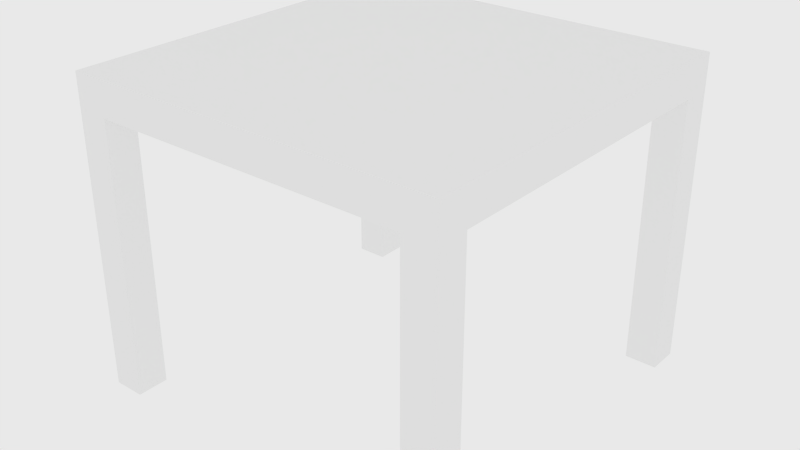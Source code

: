 # Source: table3.blend  (saved by Blender 2.91.10; exported with 4.5.12 LTS)
import bpy
from mathutils import Matrix  # noqa: F401  (used for matrix-valued properties, if any)

bpy.ops.wm.read_factory_settings(use_empty=True)
scene = bpy.context.scene
scene.name = 'Scene'

# ---- materials (node trees are filled in below, after node groups)
mat_white_table = bpy.data.materials.new('White Table')
mat_white_table.alpha_threshold = 0.0
mat_white_table.roughness = 0.5
mat_white_table.line_color = (0.0, 0.0, 0.0, 1.0)

# ---- material node trees
mat_white_table.use_nodes = True; mat_white_table.node_tree.nodes.clear()
_N = mat_white_table.node_tree.nodes; _L = mat_white_table.node_tree.links
n0 = _N.new('ShaderNodeOutputMaterial'); n0.name = 'Material Output'; n0.location = (300, 300)
n1 = _N.new('ShaderNodeMixShader'); n1.name = 'Mix Shader'; n1.location = (10, 300)
n2 = _N.new('ShaderNodeBsdfDiffuse'); n2.name = 'Diffuse BSDF'; n2.location = (-190, 200)
n2.inputs[0].default_value = (1.0, 1.0, 1.0, 1.0)
n3 = _N.new('ShaderNodeBsdfAnisotropic'); n3.name = 'Glossy BSDF'; n3.location = (-190, 100)
n3.distribution = 'GGX'
n3.inputs[1].default_value = 0.2208
_L.new(n1.outputs[0], n0.inputs[0])
_L.new(n2.outputs[0], n1.inputs[1])
_L.new(n3.outputs[0], n1.inputs[2])
n0.is_active_output = True

# ---- world
world_world = bpy.data.worlds.new('World'); scene.world = world_world
world_world.color = (0.814, 0.814, 0.814)
world_world.use_sun_shadow = False
world_world.sun_shadow_jitter_overblur = 0.0
world_world.cycles.sampling_method = 'MANUAL'

# ---- meshes
me_cube = bpy.data.meshes.new('Cube')
me_cube.from_pydata([(1.0, 1.0, -1.0), (1.0, -1.0, -1.0), (-1.0, -1.0, -1.0), (-1.0, 1.0, -1.0), (1.0, 1.0, 1.0), (1.0, -1.0, 1.0), (-1.0, -1.0, 1.0), (-1.0, 1.0, 1.0), (0.8333, 1.0, -1.0), (0.6667, 1.0, -1.0), (0.5, 1.0, -1.0), (0.3333, 1.0, -1.0), (0.1667, 1.0, -1.0), (1.937e-07, 1.0, -1.0), (-0.1667, 1.0, -1.0), (-0.3333, 1.0, -1.0), (-0.5, 1.0, -1.0), (-0.6667, 1.0, -1.0), (-0.8333, 1.0, -1.0), (0.8333, -1.0, -1.0), (0.6667, -1.0, -1.0), (0.5, -1.0, -1.0), (0.3333, -1.0, -1.0), (0.1667, -1.0, -1.0), (-1.043e-07, -1.0, -1.0), (-0.1667, -1.0, -1.0), (-0.3333, -1.0, -1.0), (-0.5, -1.0, -1.0), (-0.6667, -1.0, -1.0), (-0.8333, -1.0, -1.0), (0.8333, 1.0, 1.0), (0.6667, 1.0, 1.0), (0.5, 1.0, 1.0), (0.3333, 1.0, 1.0), (0.1667, 1.0, 1.0), (2.682e-07, 1.0, 1.0), (-0.1667, 1.0, 1.0), (-0.3333, 1.0, 1.0), (-0.5, 1.0, 1.0), (-0.6667, 1.0, 1.0), (-0.8333, 1.0, 1.0), (0.8333, -1.0, 1.0), (0.6667, -1.0, 1.0), (0.5, -1.0, 1.0), (0.3333, -1.0, 1.0), (0.1667, -1.0, 1.0), (-5.215e-07, -1.0, 1.0), (-0.1667, -1.0, 1.0), (-0.3333, -1.0, 1.0), (-0.5, -1.0, 1.0), (-0.6667, -1.0, 1.0), (-0.8333, -1.0, 1.0), (1.0, 0.8333, -1.0), (1.0, 0.6667, -1.0), (1.0, 0.5, -1.0), (1.0, 0.3333, -1.0), (1.0, 0.1667, -1.0), (1.0, -7.451e-08, -1.0), (1.0, -0.1667, -1.0), (1.0, -0.3333, -1.0), (1.0, -0.5, -1.0), (1.0, -0.6667, -1.0), (1.0, -0.8333, -1.0), (-1.0, -0.8333, -1.0), (-1.0, -0.6667, -1.0), (-1.0, -0.5, -1.0), (-1.0, -0.3333, -1.0), (-1.0, -0.1667, -1.0), (-1.0, 2.98e-07, -1.0), (-1.0, 0.1667, -1.0), (-1.0, 0.3333, -1.0), (-1.0, 0.5, -1.0), (-1.0, 0.6667, -1.0), (-1.0, 0.8333, -1.0), (1.0, 0.8333, 1.0), (1.0, 0.6667, 1.0), (1.0, 0.5, 1.0), (1.0, 0.3333, 1.0), (1.0, 0.1667, 1.0), (1.0, -6.109e-07, 1.0), (1.0, -0.1667, 1.0), (1.0, -0.3333, 1.0), (1.0, -0.5, 1.0), (1.0, -0.6667, 1.0), (1.0, -0.8333, 1.0), (-1.0, -0.8333, 1.0), (-1.0, -0.6667, 1.0), (-1.0, -0.5, 1.0), (-1.0, -0.3333, 1.0), (-1.0, -0.1667, 1.0), (-1.0, 1.639e-07, 1.0), (-1.0, 0.1667, 1.0), (-1.0, 0.3333, 1.0), (-1.0, 0.5, 1.0), (-1.0, 0.6667, 1.0), (-1.0, 0.8333, 1.0), (0.8333, 0.8333, 1.0), (0.8333, 0.6667, 1.0), (0.8333, 0.5, 1.0), (0.8333, 0.3333, 1.0), (0.8333, 0.1667, 1.0), (0.8333, -5.513e-07, 1.0), (0.8333, -0.1667, 1.0), (0.8333, -0.3333, 1.0), (0.8333, -0.5, 1.0), (0.8333, -0.6667, 1.0), (0.8333, -0.8333, 1.0), (0.6667, 0.8333, 1.0), (0.6667, 0.6667, 1.0), (0.6667, 0.5, 1.0), (0.6667, 0.3333, 1.0), (0.6667, 0.1667, 1.0), (0.6667, -4.321e-07, 1.0), (0.6667, -0.1667, 1.0), (0.6667, -0.3333, 1.0), (0.6667, -0.5, 1.0), (0.6667, -0.6667, 1.0), (0.6667, -0.8333, 1.0), (0.5, 0.8333, 1.0), (0.5, 0.6667, 1.0), (0.5, 0.5, 1.0), (0.5, 0.3333, 1.0), (0.5, 0.1667, 1.0), (0.5, -3.129e-07, 1.0), (0.5, -0.1667, 1.0), (0.5, -0.3333, 1.0), (0.5, -0.5, 1.0), (0.5, -0.6667, 1.0), (0.5, -0.8333, 1.0), (0.3333, 0.8333, 1.0), (0.3333, 0.6667, 1.0), (0.3333, 0.5, 1.0), (0.3333, 0.3333, 1.0), (0.3333, 0.1667, 1.0), (0.3333, -2.384e-07, 1.0), (0.3333, -0.1667, 1.0), (0.3333, -0.3333, 1.0), (0.3333, -0.5, 1.0), (0.3333, -0.6667, 1.0), (0.3333, -0.8333, 1.0), (0.1667, 0.8333, 1.0), (0.1667, 0.6667, 1.0), (0.1667, 0.5, 1.0), (0.1667, 0.3333, 1.0), (0.1667, 0.1667, 1.0), (0.1667, -1.192e-07, 1.0), (0.1667, -0.1667, 1.0), (0.1667, -0.3333, 1.0), (0.1667, -0.5, 1.0), (0.1667, -0.6667, 1.0), (0.1667, -0.8333, 1.0), (2.024e-07, 0.8333, 1.0), (1.366e-07, 0.6667, 1.0), (7.078e-08, 0.5, 1.0), (4.967e-09, 0.3333, 1.0), (-6.085e-08, 0.1667, 1.0), (-1.267e-07, -1.043e-07, 1.0), (-1.925e-07, -0.1667, 1.0), (-2.583e-07, -0.3333, 1.0), (-3.241e-07, -0.5, 1.0), (-3.899e-07, -0.6667, 1.0), (-4.557e-07, -0.8333, 1.0), (-0.1667, 0.8333, 1.0), (-0.1667, 0.6667, 1.0), (-0.1667, 0.5, 1.0), (-0.1667, 0.3333, 1.0), (-0.1667, 0.1667, 1.0), (-0.1667, 0.0, 1.0), (-0.1667, -0.1667, 1.0), (-0.1667, -0.3333, 1.0), (-0.1667, -0.5, 1.0), (-0.1667, -0.6667, 1.0), (-0.1667, -0.8333, 1.0), (-0.3333, 0.8333, 1.0), (-0.3333, 0.6667, 1.0), (-0.3333, 0.5, 1.0), (-0.3333, 0.3333, 1.0), (-0.3333, 0.1667, 1.0), (-0.3333, 1.49e-08, 1.0), (-0.3333, -0.1667, 1.0), (-0.3333, -0.3333, 1.0), (-0.3333, -0.5, 1.0), (-0.3333, -0.6667, 1.0), (-0.3333, -0.8333, 1.0), (-0.5, 0.8333, 1.0), (-0.5, 0.6667, 1.0), (-0.5, 0.5, 1.0), (-0.5, 0.3333, 1.0), (-0.5, 0.1667, 1.0), (-0.5, 7.451e-08, 1.0), (-0.5, -0.1667, 1.0), (-0.5, -0.3333, 1.0), (-0.5, -0.5, 1.0), (-0.5, -0.6667, 1.0), (-0.5, -0.8333, 1.0), (-0.6667, 0.8333, 1.0), (-0.6667, 0.6667, 1.0), (-0.6667, 0.5, 1.0), (-0.6667, 0.3333, 1.0), (-0.6667, 0.1667, 1.0), (-0.6667, 1.341e-07, 1.0), (-0.6667, -0.1667, 1.0), (-0.6667, -0.3333, 1.0), (-0.6667, -0.5, 1.0), (-0.6667, -0.6667, 1.0), (-0.6667, -0.8333, 1.0), (-0.8333, 0.8333, 1.0), (-0.8333, 0.6667, 1.0), (-0.8333, 0.5, 1.0), (-0.8333, 0.3333, 1.0), (-0.8333, 0.1667, 1.0), (-0.8333, 1.937e-07, 1.0), (-0.8333, -0.1667, 1.0), (-0.8333, -0.3333, 1.0), (-0.8333, -0.5, 1.0), (-0.8333, -0.6667, 1.0), (-0.8333, -0.8333, 1.0), (0.8333, -0.8333, -1.0), (0.8333, -0.6667, -1.0), (0.8333, -0.5, -1.0), (0.8333, -0.3333, -1.0), (0.8333, -0.1667, -1.0), (0.8333, 7.451e-08, -1.0), (0.8333, 0.1667, -1.0), (0.8333, 0.3333, -1.0), (0.8333, 0.5, -1.0), (0.8333, 0.6667, -1.0), (0.8333, 0.8333, -1.0), (0.6667, -0.8333, -1.0), (0.6667, -0.6667, -1.0), (0.6667, -0.5, -1.0), (0.6667, -0.3333, -1.0), (0.6667, -0.1667, -1.0), (0.6667, 7.451e-08, -1.0), (0.6667, 0.1667, -1.0), (0.6667, 0.3333, -1.0), (0.6667, 0.5, -1.0), (0.6667, 0.6667, -1.0), (0.6667, 0.8333, -1.0), (0.5, -0.8333, -1.0), (0.5, -0.6667, -1.0), (0.5, -0.5, -1.0), (0.5, -0.3333, -1.0), (0.5, -0.1667, -1.0), (0.5, 7.451e-08, -1.0), (0.5, 0.1667, -1.0), (0.5, 0.3333, -1.0), (0.5, 0.5, -1.0), (0.5, 0.6667, -1.0), (0.5, 0.8333, -1.0), (0.3333, -0.8333, -1.0), (0.3333, -0.6667, -1.0), (0.3333, -0.5, -1.0), (0.3333, -0.3333, -1.0), (0.3333, -0.1667, -1.0), (0.3333, 7.451e-08, -1.0), (0.3333, 0.1667, -1.0), (0.3333, 0.3333, -1.0), (0.3333, 0.5, -1.0), (0.3333, 0.6667, -1.0), (0.3333, 0.8333, -1.0), (0.1667, -0.8333, -1.0), (0.1667, -0.6667, -1.0), (0.1667, -0.5, -1.0), (0.1667, -0.3333, -1.0), (0.1667, -0.1667, -1.0), (0.1667, 7.451e-08, -1.0), (0.1667, 0.1667, -1.0), (0.1667, 0.3333, -1.0), (0.1667, 0.5, -1.0), (0.1667, 0.6667, -1.0), (0.1667, 0.8333, -1.0), (-7.947e-08, -0.8333, -1.0), (-5.464e-08, -0.6667, -1.0), (-2.98e-08, -0.5, -1.0), (-4.967e-09, -0.3333, -1.0), (1.987e-08, -0.1667, -1.0), (4.47e-08, 7.451e-08, -1.0), (6.954e-08, 0.1667, -1.0), (9.437e-08, 0.3333, -1.0), (1.192e-07, 0.5, -1.0), (1.44e-07, 0.6667, -1.0), (1.689e-07, 0.8333, -1.0), (-0.1667, -0.8333, -1.0), (-0.1667, -0.6667, -1.0), (-0.1667, -0.5, -1.0), (-0.1667, -0.3333, -1.0), (-0.1667, -0.1667, -1.0), (-0.1667, 7.451e-08, -1.0), (-0.1667, 0.1667, -1.0), (-0.1667, 0.3333, -1.0), (-0.1667, 0.5, -1.0), (-0.1667, 0.6667, -1.0), (-0.1667, 0.8333, -1.0), (-0.3333, -0.8333, -1.0), (-0.3333, -0.6667, -1.0), (-0.3333, -0.5, -1.0), (-0.3333, -0.3333, -1.0), (-0.3333, -0.1667, -1.0), (-0.3333, 1.341e-07, -1.0), (-0.3333, 0.1667, -1.0), (-0.3333, 0.3333, -1.0), (-0.3333, 0.5, -1.0), (-0.3333, 0.6667, -1.0), (-0.3333, 0.8333, -1.0), (-0.5, -0.8333, -1.0), (-0.5, -0.6667, -1.0), (-0.5, -0.5, -1.0), (-0.5, -0.3333, -1.0), (-0.5, -0.1667, -1.0), (-0.5, 2.235e-07, -1.0), (-0.5, 0.1667, -1.0), (-0.5, 0.3333, -1.0), (-0.5, 0.5, -1.0), (-0.5, 0.6667, -1.0), (-0.5, 0.8333, -1.0), (-0.6667, -0.8333, -1.0), (-0.6667, -0.6667, -1.0), (-0.6667, -0.5, -1.0), (-0.6667, -0.3333, -1.0), (-0.6667, -0.1667, -1.0), (-0.6667, 2.235e-07, -1.0), (-0.6667, 0.1667, -1.0), (-0.6667, 0.3333, -1.0), (-0.6667, 0.5, -1.0), (-0.6667, 0.6667, -1.0), (-0.6667, 0.8333, -1.0), (-0.8333, -0.8333, -1.0), (-0.8333, -0.6667, -1.0), (-0.8333, -0.5, -1.0), (-0.8333, -0.3333, -1.0), (-0.8333, -0.1667, -1.0), (-0.8333, 2.235e-07, -1.0), (-0.8333, 0.1667, -1.0), (-0.8333, 0.3333, -1.0), (-0.8333, 0.5, -1.0), (-0.8333, 0.6667, -1.0), (-0.8333, 0.8333, -1.0), (1.0, 1.0, -17.01), (1.0, -1.0, -17.01), (-1.0, -1.0, -17.01), (-1.0, 1.0, -17.01), (0.8333, 1.0, -17.01), (-0.8333, 1.0, -17.01), (0.8333, -1.0, -17.01), (-0.8333, -1.0, -17.01), (1.0, 0.8333, -17.01), (1.0, -0.8333, -17.01), (-1.0, -0.8333, -17.01), (-1.0, 0.8333, -17.01), (0.8333, -0.8333, -17.01), (0.8333, 0.8333, -17.01), (-0.8333, -0.8333, -17.01), (-0.8333, 0.8333, -17.01)], [], [(63, 327, 352, 348), (216, 85, 6, 51), (62, 84, 5, 1), (29, 51, 6, 2), (73, 95, 7, 3), (40, 18, 3, 7), (4, 0, 8, 30), (30, 8, 9, 31), (31, 9, 10, 32), (32, 10, 11, 33), (33, 11, 12, 34), (34, 12, 13, 35), (35, 13, 14, 36), (36, 14, 15, 37), (37, 15, 16, 38), (38, 16, 17, 39), (39, 17, 18, 40), (1, 5, 41, 19), (19, 41, 42, 20), (20, 42, 43, 21), (21, 43, 44, 22), (22, 44, 45, 23), (23, 45, 46, 24), (24, 46, 47, 25), (25, 47, 48, 26), (26, 48, 49, 27), (27, 49, 50, 28), (28, 50, 51, 29), (84, 106, 41, 5), (106, 117, 42, 41), (117, 128, 43, 42), (128, 139, 44, 43), (139, 150, 45, 44), (150, 161, 46, 45), (161, 172, 47, 46), (172, 183, 48, 47), (183, 194, 49, 48), (194, 205, 50, 49), (205, 216, 51, 50), (8, 0, 338, 342), (217, 19, 20, 228), (228, 20, 21, 239), (239, 21, 22, 250), (250, 22, 23, 261), (261, 23, 24, 272), (272, 24, 25, 283), (283, 25, 26, 294), (294, 26, 27, 305), (305, 27, 28, 316), (316, 28, 29, 327), (17, 326, 337, 18), (326, 325, 336, 337), (325, 324, 335, 336), (324, 323, 334, 335), (323, 322, 333, 334), (322, 321, 332, 333), (321, 320, 331, 332), (320, 319, 330, 331), (319, 318, 329, 330), (318, 317, 328, 329), (317, 316, 327, 328), (16, 315, 326, 17), (315, 314, 325, 326), (314, 313, 324, 325), (313, 312, 323, 324), (312, 311, 322, 323), (311, 310, 321, 322), (310, 309, 320, 321), (309, 308, 319, 320), (308, 307, 318, 319), (307, 306, 317, 318), (306, 305, 316, 317), (15, 304, 315, 16), (304, 303, 314, 315), (303, 302, 313, 314), (302, 301, 312, 313), (301, 300, 311, 312), (300, 299, 310, 311), (299, 298, 309, 310), (298, 297, 308, 309), (297, 296, 307, 308), (296, 295, 306, 307), (295, 294, 305, 306), (14, 293, 304, 15), (293, 292, 303, 304), (292, 291, 302, 303), (291, 290, 301, 302), (290, 289, 300, 301), (289, 288, 299, 300), (288, 287, 298, 299), (287, 286, 297, 298), (286, 285, 296, 297), (285, 284, 295, 296), (284, 283, 294, 295), (13, 282, 293, 14), (282, 281, 292, 293), (281, 280, 291, 292), (280, 279, 290, 291), (279, 278, 289, 290), (278, 277, 288, 289), (277, 276, 287, 288), (276, 275, 286, 287), (275, 274, 285, 286), (274, 273, 284, 285), (273, 272, 283, 284), (12, 271, 282, 13), (271, 270, 281, 282), (270, 269, 280, 281), (269, 268, 279, 280), (268, 267, 278, 279), (267, 266, 277, 278), (266, 265, 276, 277), (265, 264, 275, 276), (264, 263, 274, 275), (263, 262, 273, 274), (262, 261, 272, 273), (11, 260, 271, 12), (260, 259, 270, 271), (259, 258, 269, 270), (258, 257, 268, 269), (257, 256, 267, 268), (256, 255, 266, 267), (255, 254, 265, 266), (254, 253, 264, 265), (253, 252, 263, 264), (252, 251, 262, 263), (251, 250, 261, 262), (10, 249, 260, 11), (249, 248, 259, 260), (248, 247, 258, 259), (247, 246, 257, 258), (246, 245, 256, 257), (245, 244, 255, 256), (244, 243, 254, 255), (243, 242, 253, 254), (242, 241, 252, 253), (241, 240, 251, 252), (240, 239, 250, 251), (9, 238, 249, 10), (238, 237, 248, 249), (237, 236, 247, 248), (236, 235, 246, 247), (235, 234, 245, 246), (234, 233, 244, 245), (233, 232, 243, 244), (232, 231, 242, 243), (231, 230, 241, 242), (230, 229, 240, 241), (229, 228, 239, 240), (8, 227, 238, 9), (227, 226, 237, 238), (226, 225, 236, 237), (225, 224, 235, 236), (224, 223, 234, 235), (223, 222, 233, 234), (222, 221, 232, 233), (221, 220, 231, 232), (220, 219, 230, 231), (219, 218, 229, 230), (218, 217, 228, 229), (0, 52, 346, 338), (52, 53, 226, 227), (53, 54, 225, 226), (54, 55, 224, 225), (55, 56, 223, 224), (56, 57, 222, 223), (57, 58, 221, 222), (58, 59, 220, 221), (59, 60, 219, 220), (60, 61, 218, 219), (61, 62, 217, 218), (39, 40, 206, 195), (195, 206, 207, 196), (196, 207, 208, 197), (197, 208, 209, 198), (198, 209, 210, 199), (199, 210, 211, 200), (200, 211, 212, 201), (201, 212, 213, 202), (202, 213, 214, 203), (203, 214, 215, 204), (204, 215, 216, 205), (38, 39, 195, 184), (184, 195, 196, 185), (185, 196, 197, 186), (186, 197, 198, 187), (187, 198, 199, 188), (188, 199, 200, 189), (189, 200, 201, 190), (190, 201, 202, 191), (191, 202, 203, 192), (192, 203, 204, 193), (193, 204, 205, 194), (37, 38, 184, 173), (173, 184, 185, 174), (174, 185, 186, 175), (175, 186, 187, 176), (176, 187, 188, 177), (177, 188, 189, 178), (178, 189, 190, 179), (179, 190, 191, 180), (180, 191, 192, 181), (181, 192, 193, 182), (182, 193, 194, 183), (36, 37, 173, 162), (162, 173, 174, 163), (163, 174, 175, 164), (164, 175, 176, 165), (165, 176, 177, 166), (166, 177, 178, 167), (167, 178, 179, 168), (168, 179, 180, 169), (169, 180, 181, 170), (170, 181, 182, 171), (171, 182, 183, 172), (35, 36, 162, 151), (151, 162, 163, 152), (152, 163, 164, 153), (153, 164, 165, 154), (154, 165, 166, 155), (155, 166, 167, 156), (156, 167, 168, 157), (157, 168, 169, 158), (158, 169, 170, 159), (159, 170, 171, 160), (160, 171, 172, 161), (34, 35, 151, 140), (140, 151, 152, 141), (141, 152, 153, 142), (142, 153, 154, 143), (143, 154, 155, 144), (144, 155, 156, 145), (145, 156, 157, 146), (146, 157, 158, 147), (147, 158, 159, 148), (148, 159, 160, 149), (149, 160, 161, 150), (33, 34, 140, 129), (129, 140, 141, 130), (130, 141, 142, 131), (131, 142, 143, 132), (132, 143, 144, 133), (133, 144, 145, 134), (134, 145, 146, 135), (135, 146, 147, 136), (136, 147, 148, 137), (137, 148, 149, 138), (138, 149, 150, 139), (32, 33, 129, 118), (118, 129, 130, 119), (119, 130, 131, 120), (120, 131, 132, 121), (121, 132, 133, 122), (122, 133, 134, 123), (123, 134, 135, 124), (124, 135, 136, 125), (125, 136, 137, 126), (126, 137, 138, 127), (127, 138, 139, 128), (31, 32, 118, 107), (107, 118, 119, 108), (108, 119, 120, 109), (109, 120, 121, 110), (110, 121, 122, 111), (111, 122, 123, 112), (112, 123, 124, 113), (113, 124, 125, 114), (114, 125, 126, 115), (115, 126, 127, 116), (116, 127, 128, 117), (30, 31, 107, 96), (96, 107, 108, 97), (97, 108, 109, 98), (98, 109, 110, 99), (99, 110, 111, 100), (100, 111, 112, 101), (101, 112, 113, 102), (102, 113, 114, 103), (103, 114, 115, 104), (104, 115, 116, 105), (105, 116, 117, 106), (4, 30, 96, 74), (74, 96, 97, 75), (75, 97, 98, 76), (76, 98, 99, 77), (77, 99, 100, 78), (78, 100, 101, 79), (79, 101, 102, 80), (80, 102, 103, 81), (81, 103, 104, 82), (82, 104, 105, 83), (83, 105, 106, 84), (2, 6, 85, 63), (63, 85, 86, 64), (64, 86, 87, 65), (65, 87, 88, 66), (66, 88, 89, 67), (67, 89, 90, 68), (68, 90, 91, 69), (69, 91, 92, 70), (70, 92, 93, 71), (71, 93, 94, 72), (72, 94, 95, 73), (0, 4, 74, 52), (52, 74, 75, 53), (53, 75, 76, 54), (54, 76, 77, 55), (55, 77, 78, 56), (56, 78, 79, 57), (57, 79, 80, 58), (58, 80, 81, 59), (59, 81, 82, 60), (60, 82, 83, 61), (61, 83, 84, 62), (40, 7, 95, 206), (206, 95, 94, 207), (207, 94, 93, 208), (208, 93, 92, 209), (209, 92, 91, 210), (210, 91, 90, 211), (211, 90, 89, 212), (212, 89, 88, 213), (213, 88, 87, 214), (214, 87, 86, 215), (215, 86, 85, 216), (29, 2, 340, 345), (337, 336, 72, 73), (336, 335, 71, 72), (335, 334, 70, 71), (334, 333, 69, 70), (333, 332, 68, 69), (332, 331, 67, 68), (331, 330, 66, 67), (330, 329, 65, 66), (329, 328, 64, 65), (328, 327, 63, 64), (352, 345, 340, 348), (347, 339, 344, 350), (338, 346, 351, 342), (343, 353, 349, 341), (327, 29, 345, 352), (73, 3, 341, 349), (19, 217, 350, 344), (62, 1, 339, 347), (2, 63, 348, 340), (227, 8, 342, 351), (52, 227, 351, 346), (1, 19, 344, 339), (3, 18, 343, 341), (337, 73, 349, 353), (217, 62, 347, 350), (18, 337, 353, 343)])
me_cube.materials.append(mat_white_table)
me_cube.use_remesh_preserve_volume = False
me_cube.use_remesh_preserve_attributes = False
me_cube.use_mirror_vertex_groups = False
me_cube.update()

# ---- objects
ob_side_table = bpy.data.objects.new('Side Table', me_cube)

# ---- transforms, parenting, visibility, modifiers, constraints
ob_side_table.location = (0.0, 0.0, 0.4253)
ob_side_table.scale = (0.275, 0.275, 0.025)
ob_side_table.lock_rotations_4d = False
ob_side_table.empty_display_type = 'ARROWS'
ob_side_table.lineart.crease_threshold = 0.0

# ---- collection membership
scene.collection.objects.link(ob_side_table)

# ---- scene / render settings (as saved in the file)
scene.frame_start = 1; scene.frame_end = 250; scene.frame_set(1)
scene.render.engine = 'CYCLES'
scene.render.resolution_percentage = 50
scene.render.dither_intensity = 0.0
scene.cycles.use_denoising = False
scene.cycles.samples = 750
scene.cycles.sampling_pattern = 'TABULATED_SOBOL'
scene.cycles.light_sampling_threshold = 0.0
scene.cycles.use_adaptive_sampling = False
scene.cycles.use_light_tree = False
scene.cycles.blur_glossy = 0.0
scene.cycles.sample_clamp_indirect = 1.0
scene.view_settings.view_transform = 'Standard'
bpy.context.view_layer.update()

# ---- added for rendering (the .blend has no active camera): camera
cam_auto = bpy.data.cameras.new('AutoCamera')
cam_auto.lens = 50.0
cam_auto.sensor_width = 36.0
cam_auto.clip_end = 1000.0
ob_auto_camera = bpy.data.objects.new('AutoCamera', cam_auto)
scene.collection.objects.link(ob_auto_camera)
ob_auto_camera.location = (0.831498, -0.997798, 0.890401)
ob_auto_camera.rotation_euler = (1.09748, -7.21219e-08, 0.694738)
scene.camera = ob_auto_camera
bpy.context.view_layer.update()
